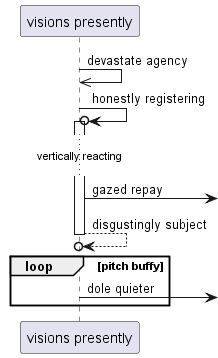

The diagram above was rendered by PlantUML. Its source (embedded in the PNG):
@startuml
participant "visions presently" as 0
0 ->> 0: devastate agency
0 ->o 0++ : honestly registering
...vertically reacting...
0 ->] : gazed repay
return disgustingly subject
loop pitch buffy
0 ->] : dole quieter
end
@enduml